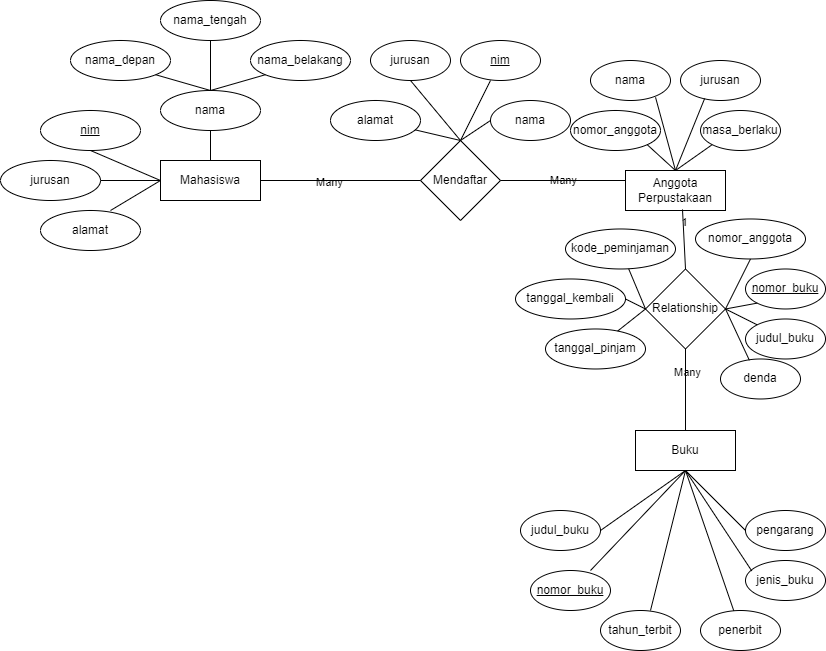

The diagram above was exported from draw.io. Its source (the exported page's mxGraphModel, read from the mxfile embedded in the PNG):
<mxGraphModel dx="1122" dy="696" grid="1" gridSize="10" guides="1" tooltips="1" connect="1" arrows="1" fold="1" page="1" pageScale="1" pageWidth="850" pageHeight="1100" math="0" shadow="0">
  <root>
    <mxCell id="0" />
    <mxCell id="1" parent="0" />
    <mxCell id="cmH2YjiCDrffghgq9gln-5" value="Mahasiswa" style="whiteSpace=wrap;html=1;align=center;labelBackgroundColor=none;" vertex="1" parent="1">
      <mxGeometry x="170" y="170" width="100" height="40" as="geometry" />
    </mxCell>
    <mxCell id="cmH2YjiCDrffghgq9gln-6" value="alamat" style="ellipse;whiteSpace=wrap;html=1;align=center;labelBackgroundColor=none;" vertex="1" parent="1">
      <mxGeometry x="50" y="220" width="100" height="40" as="geometry" />
    </mxCell>
    <mxCell id="cmH2YjiCDrffghgq9gln-7" value="jurusan" style="ellipse;whiteSpace=wrap;html=1;align=center;labelBackgroundColor=none;" vertex="1" parent="1">
      <mxGeometry x="10" y="170" width="100" height="40" as="geometry" />
    </mxCell>
    <mxCell id="cmH2YjiCDrffghgq9gln-8" value="&lt;u&gt;nim&lt;/u&gt;" style="ellipse;whiteSpace=wrap;html=1;align=center;labelBackgroundColor=none;" vertex="1" parent="1">
      <mxGeometry x="50" y="120" width="100" height="40" as="geometry" />
    </mxCell>
    <mxCell id="cmH2YjiCDrffghgq9gln-9" value="" style="endArrow=none;html=1;rounded=0;exitX=1;exitY=0.5;exitDx=0;exitDy=0;entryX=0;entryY=0.5;entryDx=0;entryDy=0;labelBackgroundColor=none;" edge="1" parent="1" source="cmH2YjiCDrffghgq9gln-7" target="cmH2YjiCDrffghgq9gln-5">
      <mxGeometry relative="1" as="geometry">
        <mxPoint x="120" y="190" as="sourcePoint" />
        <mxPoint x="170" y="190" as="targetPoint" />
      </mxGeometry>
    </mxCell>
    <mxCell id="cmH2YjiCDrffghgq9gln-10" value="" style="endArrow=none;html=1;rounded=0;entryX=0;entryY=0.5;entryDx=0;entryDy=0;exitX=0.7;exitY=0;exitDx=0;exitDy=0;exitPerimeter=0;labelBackgroundColor=none;" edge="1" parent="1" source="cmH2YjiCDrffghgq9gln-6" target="cmH2YjiCDrffghgq9gln-5">
      <mxGeometry relative="1" as="geometry">
        <mxPoint x="120" y="220" as="sourcePoint" />
        <mxPoint x="280" y="230" as="targetPoint" />
      </mxGeometry>
    </mxCell>
    <mxCell id="cmH2YjiCDrffghgq9gln-13" value="" style="endArrow=none;html=1;rounded=0;exitX=0.5;exitY=1;exitDx=0;exitDy=0;entryX=0;entryY=0.5;entryDx=0;entryDy=0;labelBackgroundColor=none;" edge="1" parent="1" source="cmH2YjiCDrffghgq9gln-8" target="cmH2YjiCDrffghgq9gln-5">
      <mxGeometry relative="1" as="geometry">
        <mxPoint x="110" y="160" as="sourcePoint" />
        <mxPoint x="170" y="190" as="targetPoint" />
      </mxGeometry>
    </mxCell>
    <mxCell id="cmH2YjiCDrffghgq9gln-14" value="nama" style="ellipse;whiteSpace=wrap;html=1;align=center;labelBackgroundColor=none;" vertex="1" parent="1">
      <mxGeometry x="170" y="100" width="100" height="40" as="geometry" />
    </mxCell>
    <mxCell id="cmH2YjiCDrffghgq9gln-15" value="nama_belakang" style="ellipse;whiteSpace=wrap;html=1;align=center;labelBackgroundColor=none;" vertex="1" parent="1">
      <mxGeometry x="260" y="50" width="100" height="40" as="geometry" />
    </mxCell>
    <mxCell id="cmH2YjiCDrffghgq9gln-16" value="nama_tengah" style="ellipse;whiteSpace=wrap;html=1;align=center;labelBackgroundColor=none;" vertex="1" parent="1">
      <mxGeometry x="170" y="10" width="100" height="40" as="geometry" />
    </mxCell>
    <mxCell id="cmH2YjiCDrffghgq9gln-17" value="nama_depan" style="ellipse;whiteSpace=wrap;html=1;align=center;labelBackgroundColor=none;" vertex="1" parent="1">
      <mxGeometry x="80" y="50" width="100" height="40" as="geometry" />
    </mxCell>
    <mxCell id="cmH2YjiCDrffghgq9gln-18" value="" style="endArrow=none;html=1;rounded=0;entryX=0.5;entryY=1;entryDx=0;entryDy=0;exitX=0.5;exitY=0;exitDx=0;exitDy=0;labelBackgroundColor=none;" edge="1" parent="1" source="cmH2YjiCDrffghgq9gln-5" target="cmH2YjiCDrffghgq9gln-14">
      <mxGeometry relative="1" as="geometry">
        <mxPoint x="220" y="166" as="sourcePoint" />
        <mxPoint x="400" y="110" as="targetPoint" />
      </mxGeometry>
    </mxCell>
    <mxCell id="cmH2YjiCDrffghgq9gln-19" value="" style="endArrow=none;html=1;rounded=0;exitX=0.5;exitY=0;exitDx=0;exitDy=0;entryX=0.5;entryY=1;entryDx=0;entryDy=0;labelBackgroundColor=none;" edge="1" parent="1" source="cmH2YjiCDrffghgq9gln-14" target="cmH2YjiCDrffghgq9gln-16">
      <mxGeometry relative="1" as="geometry">
        <mxPoint x="240" y="110" as="sourcePoint" />
        <mxPoint x="400" y="110" as="targetPoint" />
      </mxGeometry>
    </mxCell>
    <mxCell id="cmH2YjiCDrffghgq9gln-20" value="" style="endArrow=none;html=1;rounded=0;entryX=0;entryY=1;entryDx=0;entryDy=0;labelBackgroundColor=none;" edge="1" parent="1" target="cmH2YjiCDrffghgq9gln-15">
      <mxGeometry relative="1" as="geometry">
        <mxPoint x="220" y="100" as="sourcePoint" />
        <mxPoint x="400" y="110" as="targetPoint" />
      </mxGeometry>
    </mxCell>
    <mxCell id="cmH2YjiCDrffghgq9gln-21" value="" style="endArrow=none;html=1;rounded=0;entryX=1;entryY=1;entryDx=0;entryDy=0;labelBackgroundColor=none;" edge="1" parent="1" target="cmH2YjiCDrffghgq9gln-17">
      <mxGeometry relative="1" as="geometry">
        <mxPoint x="220" y="100" as="sourcePoint" />
        <mxPoint x="400" y="110" as="targetPoint" />
      </mxGeometry>
    </mxCell>
    <mxCell id="cmH2YjiCDrffghgq9gln-23" value="Mendaftar" style="shape=rhombus;perimeter=rhombusPerimeter;whiteSpace=wrap;html=1;align=center;labelBackgroundColor=none;" vertex="1" parent="1">
      <mxGeometry x="430" y="150" width="80" height="80" as="geometry" />
    </mxCell>
    <mxCell id="cmH2YjiCDrffghgq9gln-24" value="alamat" style="ellipse;whiteSpace=wrap;html=1;align=center;labelBackgroundColor=none;" vertex="1" parent="1">
      <mxGeometry x="340" y="110" width="90" height="40" as="geometry" />
    </mxCell>
    <mxCell id="cmH2YjiCDrffghgq9gln-25" value="nama" style="ellipse;whiteSpace=wrap;html=1;align=center;labelBackgroundColor=none;" vertex="1" parent="1">
      <mxGeometry x="500" y="110" width="80" height="40" as="geometry" />
    </mxCell>
    <mxCell id="cmH2YjiCDrffghgq9gln-27" value="&lt;u&gt;nim&lt;/u&gt;" style="ellipse;whiteSpace=wrap;html=1;align=center;labelBackgroundColor=none;" vertex="1" parent="1">
      <mxGeometry x="470" y="50" width="80" height="40" as="geometry" />
    </mxCell>
    <mxCell id="cmH2YjiCDrffghgq9gln-28" value="jurusan" style="ellipse;whiteSpace=wrap;html=1;align=center;labelBackgroundColor=none;" vertex="1" parent="1">
      <mxGeometry x="380" y="50" width="80" height="40" as="geometry" />
    </mxCell>
    <mxCell id="cmH2YjiCDrffghgq9gln-29" value="" style="endArrow=none;html=1;rounded=0;exitX=0.5;exitY=0;exitDx=0;exitDy=0;entryX=0;entryY=0.5;entryDx=0;entryDy=0;labelBackgroundColor=none;" edge="1" parent="1" source="cmH2YjiCDrffghgq9gln-23" target="cmH2YjiCDrffghgq9gln-25">
      <mxGeometry relative="1" as="geometry">
        <mxPoint x="420" y="120" as="sourcePoint" />
        <mxPoint x="580" y="120" as="targetPoint" />
      </mxGeometry>
    </mxCell>
    <mxCell id="cmH2YjiCDrffghgq9gln-30" value="" style="endArrow=none;html=1;rounded=0;exitX=0.5;exitY=0;exitDx=0;exitDy=0;labelBackgroundColor=none;" edge="1" parent="1" source="cmH2YjiCDrffghgq9gln-23">
      <mxGeometry relative="1" as="geometry">
        <mxPoint x="460" y="160" as="sourcePoint" />
        <mxPoint x="500" y="90" as="targetPoint" />
      </mxGeometry>
    </mxCell>
    <mxCell id="cmH2YjiCDrffghgq9gln-31" value="" style="endArrow=none;html=1;rounded=0;entryX=0.5;entryY=1;entryDx=0;entryDy=0;exitX=0.5;exitY=0;exitDx=0;exitDy=0;labelBackgroundColor=none;" edge="1" parent="1" source="cmH2YjiCDrffghgq9gln-23" target="cmH2YjiCDrffghgq9gln-28">
      <mxGeometry relative="1" as="geometry">
        <mxPoint x="460" y="160" as="sourcePoint" />
        <mxPoint x="580" y="120" as="targetPoint" />
      </mxGeometry>
    </mxCell>
    <mxCell id="cmH2YjiCDrffghgq9gln-32" value="" style="endArrow=none;html=1;rounded=0;exitX=0.5;exitY=0;exitDx=0;exitDy=0;labelBackgroundColor=none;" edge="1" parent="1" source="cmH2YjiCDrffghgq9gln-23" target="cmH2YjiCDrffghgq9gln-24">
      <mxGeometry relative="1" as="geometry">
        <mxPoint x="460" y="160" as="sourcePoint" />
        <mxPoint x="580" y="120" as="targetPoint" />
      </mxGeometry>
    </mxCell>
    <mxCell id="cmH2YjiCDrffghgq9gln-33" value="Anggota Perpustakaan" style="whiteSpace=wrap;html=1;align=center;labelBackgroundColor=none;" vertex="1" parent="1">
      <mxGeometry x="635" y="180" width="100" height="40" as="geometry" />
    </mxCell>
    <mxCell id="cmH2YjiCDrffghgq9gln-37" value="nama" style="ellipse;whiteSpace=wrap;html=1;align=center;labelBackgroundColor=none;" vertex="1" parent="1">
      <mxGeometry x="600" y="70" width="80" height="40" as="geometry" />
    </mxCell>
    <mxCell id="cmH2YjiCDrffghgq9gln-38" value="nomor_anggota" style="ellipse;whiteSpace=wrap;html=1;align=center;labelBackgroundColor=none;" vertex="1" parent="1">
      <mxGeometry x="580" y="120" width="90" height="40" as="geometry" />
    </mxCell>
    <mxCell id="cmH2YjiCDrffghgq9gln-39" value="jurusan" style="ellipse;whiteSpace=wrap;html=1;align=center;labelBackgroundColor=none;" vertex="1" parent="1">
      <mxGeometry x="690" y="70" width="80" height="40" as="geometry" />
    </mxCell>
    <mxCell id="cmH2YjiCDrffghgq9gln-40" value="masa_berlaku" style="ellipse;whiteSpace=wrap;html=1;align=center;labelBackgroundColor=none;" vertex="1" parent="1">
      <mxGeometry x="710" y="120" width="80" height="40" as="geometry" />
    </mxCell>
    <mxCell id="cmH2YjiCDrffghgq9gln-42" value="" style="endArrow=none;html=1;rounded=0;exitX=0.5;exitY=0;exitDx=0;exitDy=0;entryX=0;entryY=1;entryDx=0;entryDy=0;labelBackgroundColor=none;" edge="1" parent="1" source="cmH2YjiCDrffghgq9gln-33" target="cmH2YjiCDrffghgq9gln-40">
      <mxGeometry relative="1" as="geometry">
        <mxPoint x="640" y="120" as="sourcePoint" />
        <mxPoint x="800" y="120" as="targetPoint" />
      </mxGeometry>
    </mxCell>
    <mxCell id="cmH2YjiCDrffghgq9gln-43" value="" style="endArrow=none;html=1;rounded=0;entryX=0.302;entryY=0.95;entryDx=0;entryDy=0;entryPerimeter=0;exitX=0.5;exitY=0;exitDx=0;exitDy=0;labelBackgroundColor=none;" edge="1" parent="1" source="cmH2YjiCDrffghgq9gln-33" target="cmH2YjiCDrffghgq9gln-39">
      <mxGeometry relative="1" as="geometry">
        <mxPoint x="690" y="180" as="sourcePoint" />
        <mxPoint x="800" y="120" as="targetPoint" />
      </mxGeometry>
    </mxCell>
    <mxCell id="cmH2YjiCDrffghgq9gln-44" value="" style="endArrow=none;html=1;rounded=0;exitX=0.5;exitY=0;exitDx=0;exitDy=0;entryX=0.813;entryY=0.921;entryDx=0;entryDy=0;entryPerimeter=0;labelBackgroundColor=none;" edge="1" parent="1" source="cmH2YjiCDrffghgq9gln-33" target="cmH2YjiCDrffghgq9gln-37">
      <mxGeometry relative="1" as="geometry">
        <mxPoint x="640" y="160" as="sourcePoint" />
        <mxPoint x="660" y="110" as="targetPoint" />
      </mxGeometry>
    </mxCell>
    <mxCell id="cmH2YjiCDrffghgq9gln-45" value="" style="endArrow=none;html=1;rounded=0;entryX=1;entryY=1;entryDx=0;entryDy=0;exitX=0.5;exitY=0;exitDx=0;exitDy=0;labelBackgroundColor=none;" edge="1" parent="1" source="cmH2YjiCDrffghgq9gln-33" target="cmH2YjiCDrffghgq9gln-38">
      <mxGeometry relative="1" as="geometry">
        <mxPoint x="690" y="180" as="sourcePoint" />
        <mxPoint x="800" y="160" as="targetPoint" />
      </mxGeometry>
    </mxCell>
    <mxCell id="cmH2YjiCDrffghgq9gln-61" value="Relationship" style="shape=rhombus;perimeter=rhombusPerimeter;whiteSpace=wrap;html=1;align=center;labelBackgroundColor=none;" vertex="1" parent="1">
      <mxGeometry x="655" y="278.48" width="80" height="80" as="geometry" />
    </mxCell>
    <mxCell id="cmH2YjiCDrffghgq9gln-62" value="denda" style="ellipse;whiteSpace=wrap;html=1;align=center;labelBackgroundColor=none;" vertex="1" parent="1">
      <mxGeometry x="730" y="368.48" width="80" height="40" as="geometry" />
    </mxCell>
    <mxCell id="cmH2YjiCDrffghgq9gln-63" value="judul_buku" style="ellipse;whiteSpace=wrap;html=1;align=center;labelBackgroundColor=none;" vertex="1" parent="1">
      <mxGeometry x="755" y="328.48" width="80" height="40" as="geometry" />
    </mxCell>
    <mxCell id="cmH2YjiCDrffghgq9gln-64" value="&lt;u&gt;nomor_buku&lt;/u&gt;" style="ellipse;whiteSpace=wrap;html=1;align=center;labelBackgroundColor=none;" vertex="1" parent="1">
      <mxGeometry x="755" y="278.48" width="80" height="40" as="geometry" />
    </mxCell>
    <mxCell id="cmH2YjiCDrffghgq9gln-65" value="nomor_anggota" style="ellipse;whiteSpace=wrap;html=1;align=center;labelBackgroundColor=none;" vertex="1" parent="1">
      <mxGeometry x="705" y="228.48" width="110" height="40" as="geometry" />
    </mxCell>
    <mxCell id="cmH2YjiCDrffghgq9gln-67" value="tanggal_pinjam" style="ellipse;whiteSpace=wrap;html=1;align=center;labelBackgroundColor=none;" vertex="1" parent="1">
      <mxGeometry x="555" y="338.48" width="100" height="40" as="geometry" />
    </mxCell>
    <mxCell id="cmH2YjiCDrffghgq9gln-68" value="tanggal_kembali" style="ellipse;whiteSpace=wrap;html=1;align=center;labelBackgroundColor=none;" vertex="1" parent="1">
      <mxGeometry x="525" y="288.48" width="110" height="40" as="geometry" />
    </mxCell>
    <mxCell id="cmH2YjiCDrffghgq9gln-69" value="kode_peminjaman" style="ellipse;whiteSpace=wrap;html=1;align=center;labelBackgroundColor=none;" vertex="1" parent="1">
      <mxGeometry x="575" y="238.48" width="110" height="40" as="geometry" />
    </mxCell>
    <mxCell id="cmH2YjiCDrffghgq9gln-71" value="" style="endArrow=none;html=1;rounded=0;exitX=1;exitY=0.5;exitDx=0;exitDy=0;entryX=0.5;entryY=1;entryDx=0;entryDy=0;labelBackgroundColor=none;" edge="1" parent="1" source="cmH2YjiCDrffghgq9gln-61" target="cmH2YjiCDrffghgq9gln-65">
      <mxGeometry relative="1" as="geometry">
        <mxPoint x="605" y="298.48" as="sourcePoint" />
        <mxPoint x="765" y="298.48" as="targetPoint" />
      </mxGeometry>
    </mxCell>
    <mxCell id="cmH2YjiCDrffghgq9gln-72" value="" style="endArrow=none;html=1;rounded=0;entryX=0;entryY=1;entryDx=0;entryDy=0;exitX=1;exitY=0.5;exitDx=0;exitDy=0;labelBackgroundColor=none;" edge="1" parent="1" source="cmH2YjiCDrffghgq9gln-61" target="cmH2YjiCDrffghgq9gln-64">
      <mxGeometry relative="1" as="geometry">
        <mxPoint x="735" y="318.48" as="sourcePoint" />
        <mxPoint x="765" y="298.48" as="targetPoint" />
      </mxGeometry>
    </mxCell>
    <mxCell id="cmH2YjiCDrffghgq9gln-73" value="" style="endArrow=none;html=1;rounded=0;entryX=0;entryY=0;entryDx=0;entryDy=0;exitX=1;exitY=0.5;exitDx=0;exitDy=0;labelBackgroundColor=none;" edge="1" parent="1" source="cmH2YjiCDrffghgq9gln-61" target="cmH2YjiCDrffghgq9gln-63">
      <mxGeometry relative="1" as="geometry">
        <mxPoint x="735" y="318.48" as="sourcePoint" />
        <mxPoint x="765" y="298.48" as="targetPoint" />
      </mxGeometry>
    </mxCell>
    <mxCell id="cmH2YjiCDrffghgq9gln-74" value="" style="endArrow=none;html=1;rounded=0;exitX=1;exitY=0.5;exitDx=0;exitDy=0;entryX=0.361;entryY=0.033;entryDx=0;entryDy=0;entryPerimeter=0;labelBackgroundColor=none;" edge="1" parent="1" source="cmH2YjiCDrffghgq9gln-61" target="cmH2YjiCDrffghgq9gln-62">
      <mxGeometry relative="1" as="geometry">
        <mxPoint x="605" y="298.48" as="sourcePoint" />
        <mxPoint x="765" y="298.48" as="targetPoint" />
      </mxGeometry>
    </mxCell>
    <mxCell id="cmH2YjiCDrffghgq9gln-75" value="" style="endArrow=none;html=1;rounded=0;exitX=0;exitY=0.5;exitDx=0;exitDy=0;labelBackgroundColor=none;" edge="1" parent="1" source="cmH2YjiCDrffghgq9gln-61" target="cmH2YjiCDrffghgq9gln-69">
      <mxGeometry relative="1" as="geometry">
        <mxPoint x="615" y="338.48" as="sourcePoint" />
        <mxPoint x="775" y="338.48" as="targetPoint" />
      </mxGeometry>
    </mxCell>
    <mxCell id="cmH2YjiCDrffghgq9gln-76" value="" style="endArrow=none;html=1;rounded=0;entryX=1;entryY=0.5;entryDx=0;entryDy=0;exitX=0;exitY=0.5;exitDx=0;exitDy=0;labelBackgroundColor=none;" edge="1" parent="1" source="cmH2YjiCDrffghgq9gln-61" target="cmH2YjiCDrffghgq9gln-68">
      <mxGeometry relative="1" as="geometry">
        <mxPoint x="655" y="318.48" as="sourcePoint" />
        <mxPoint x="775" y="338.48" as="targetPoint" />
      </mxGeometry>
    </mxCell>
    <mxCell id="cmH2YjiCDrffghgq9gln-77" value="" style="endArrow=none;html=1;rounded=0;entryX=0;entryY=0.5;entryDx=0;entryDy=0;labelBackgroundColor=none;" edge="1" parent="1" source="cmH2YjiCDrffghgq9gln-67" target="cmH2YjiCDrffghgq9gln-61">
      <mxGeometry relative="1" as="geometry">
        <mxPoint x="615" y="338.48" as="sourcePoint" />
        <mxPoint x="775" y="338.48" as="targetPoint" />
      </mxGeometry>
    </mxCell>
    <mxCell id="cmH2YjiCDrffghgq9gln-78" value="Buku" style="whiteSpace=wrap;html=1;align=center;labelBackgroundColor=none;" vertex="1" parent="1">
      <mxGeometry x="645" y="440" width="100" height="40" as="geometry" />
    </mxCell>
    <mxCell id="cmH2YjiCDrffghgq9gln-80" value="" style="endArrow=none;html=1;rounded=0;exitX=1;exitY=0.5;exitDx=0;exitDy=0;entryX=0;entryY=0.5;entryDx=0;entryDy=0;labelBackgroundColor=none;" edge="1" parent="1" source="cmH2YjiCDrffghgq9gln-5" target="cmH2YjiCDrffghgq9gln-23">
      <mxGeometry relative="1" as="geometry">
        <mxPoint x="190" y="200" as="sourcePoint" />
        <mxPoint x="350" y="200" as="targetPoint" />
      </mxGeometry>
    </mxCell>
    <mxCell id="cmH2YjiCDrffghgq9gln-81" value="Many" style="edgeLabel;html=1;align=center;verticalAlign=middle;resizable=0;points=[];labelBackgroundColor=none;" vertex="1" connectable="0" parent="cmH2YjiCDrffghgq9gln-80">
      <mxGeometry x="-0.1543" y="-1" relative="1" as="geometry">
        <mxPoint as="offset" />
      </mxGeometry>
    </mxCell>
    <mxCell id="cmH2YjiCDrffghgq9gln-82" value="pengarang" style="ellipse;whiteSpace=wrap;html=1;align=center;labelBackgroundColor=none;" vertex="1" parent="1">
      <mxGeometry x="755" y="520" width="80" height="40" as="geometry" />
    </mxCell>
    <mxCell id="cmH2YjiCDrffghgq9gln-83" value="judul_buku" style="ellipse;whiteSpace=wrap;html=1;align=center;labelBackgroundColor=none;" vertex="1" parent="1">
      <mxGeometry x="530" y="520" width="80" height="40" as="geometry" />
    </mxCell>
    <mxCell id="cmH2YjiCDrffghgq9gln-85" value="jenis_buku" style="ellipse;whiteSpace=wrap;html=1;align=center;labelBackgroundColor=none;" vertex="1" parent="1">
      <mxGeometry x="755" y="570" width="80" height="40" as="geometry" />
    </mxCell>
    <mxCell id="cmH2YjiCDrffghgq9gln-86" value="penerbit" style="ellipse;whiteSpace=wrap;html=1;align=center;labelBackgroundColor=none;" vertex="1" parent="1">
      <mxGeometry x="710" y="620" width="80" height="40" as="geometry" />
    </mxCell>
    <mxCell id="cmH2YjiCDrffghgq9gln-87" value="tahun_terbit" style="ellipse;whiteSpace=wrap;html=1;align=center;labelBackgroundColor=none;" vertex="1" parent="1">
      <mxGeometry x="610" y="620" width="80" height="40" as="geometry" />
    </mxCell>
    <mxCell id="cmH2YjiCDrffghgq9gln-88" value="&lt;u&gt;nomor_buku&lt;/u&gt;" style="ellipse;whiteSpace=wrap;html=1;align=center;labelBackgroundColor=none;" vertex="1" parent="1">
      <mxGeometry x="540" y="580" width="80" height="40" as="geometry" />
    </mxCell>
    <mxCell id="cmH2YjiCDrffghgq9gln-89" value="" style="endArrow=none;html=1;rounded=0;exitX=0.5;exitY=1;exitDx=0;exitDy=0;entryX=0;entryY=0.5;entryDx=0;entryDy=0;labelBackgroundColor=none;" edge="1" parent="1" source="cmH2YjiCDrffghgq9gln-78" target="cmH2YjiCDrffghgq9gln-82">
      <mxGeometry relative="1" as="geometry">
        <mxPoint x="590" y="570" as="sourcePoint" />
        <mxPoint x="750" y="570" as="targetPoint" />
      </mxGeometry>
    </mxCell>
    <mxCell id="cmH2YjiCDrffghgq9gln-90" value="" style="endArrow=none;html=1;rounded=0;exitX=0.5;exitY=1;exitDx=0;exitDy=0;entryX=0.078;entryY=0.26;entryDx=0;entryDy=0;entryPerimeter=0;labelBackgroundColor=none;" edge="1" parent="1" source="cmH2YjiCDrffghgq9gln-78" target="cmH2YjiCDrffghgq9gln-85">
      <mxGeometry relative="1" as="geometry">
        <mxPoint x="590" y="570" as="sourcePoint" />
        <mxPoint x="750" y="570" as="targetPoint" />
      </mxGeometry>
    </mxCell>
    <mxCell id="cmH2YjiCDrffghgq9gln-91" value="" style="endArrow=none;html=1;rounded=0;exitX=0.5;exitY=1;exitDx=0;exitDy=0;labelBackgroundColor=none;" edge="1" parent="1" source="cmH2YjiCDrffghgq9gln-78" target="cmH2YjiCDrffghgq9gln-86">
      <mxGeometry relative="1" as="geometry">
        <mxPoint x="590" y="570" as="sourcePoint" />
        <mxPoint x="750" y="570" as="targetPoint" />
      </mxGeometry>
    </mxCell>
    <mxCell id="cmH2YjiCDrffghgq9gln-92" value="" style="endArrow=none;html=1;rounded=0;entryX=0.625;entryY=0;entryDx=0;entryDy=0;entryPerimeter=0;exitX=0.5;exitY=1;exitDx=0;exitDy=0;labelBackgroundColor=none;" edge="1" parent="1" source="cmH2YjiCDrffghgq9gln-78" target="cmH2YjiCDrffghgq9gln-87">
      <mxGeometry relative="1" as="geometry">
        <mxPoint x="680" y="500" as="sourcePoint" />
        <mxPoint x="750" y="570" as="targetPoint" />
      </mxGeometry>
    </mxCell>
    <mxCell id="cmH2YjiCDrffghgq9gln-93" value="" style="endArrow=none;html=1;rounded=0;entryX=0.75;entryY=0;entryDx=0;entryDy=0;entryPerimeter=0;exitX=0.5;exitY=1;exitDx=0;exitDy=0;labelBackgroundColor=none;" edge="1" parent="1" source="cmH2YjiCDrffghgq9gln-78" target="cmH2YjiCDrffghgq9gln-88">
      <mxGeometry relative="1" as="geometry">
        <mxPoint x="700" y="490" as="sourcePoint" />
        <mxPoint x="750" y="570" as="targetPoint" />
      </mxGeometry>
    </mxCell>
    <mxCell id="cmH2YjiCDrffghgq9gln-94" value="" style="endArrow=none;html=1;rounded=0;entryX=1;entryY=0.5;entryDx=0;entryDy=0;exitX=0.5;exitY=1;exitDx=0;exitDy=0;labelBackgroundColor=none;" edge="1" parent="1" source="cmH2YjiCDrffghgq9gln-78" target="cmH2YjiCDrffghgq9gln-83">
      <mxGeometry relative="1" as="geometry">
        <mxPoint x="680" y="500" as="sourcePoint" />
        <mxPoint x="750" y="570" as="targetPoint" />
      </mxGeometry>
    </mxCell>
    <mxCell id="cmH2YjiCDrffghgq9gln-95" value="" style="endArrow=none;html=1;rounded=0;exitX=1;exitY=0.5;exitDx=0;exitDy=0;entryX=0;entryY=0.25;entryDx=0;entryDy=0;labelBackgroundColor=none;" edge="1" parent="1" source="cmH2YjiCDrffghgq9gln-23" target="cmH2YjiCDrffghgq9gln-33">
      <mxGeometry relative="1" as="geometry">
        <mxPoint x="240" y="290" as="sourcePoint" />
        <mxPoint x="400" y="290" as="targetPoint" />
      </mxGeometry>
    </mxCell>
    <mxCell id="cmH2YjiCDrffghgq9gln-96" value="Many" style="edgeLabel;html=1;align=center;verticalAlign=middle;resizable=0;points=[];labelBackgroundColor=none;" vertex="1" connectable="0" parent="cmH2YjiCDrffghgq9gln-95">
      <mxGeometry x="0.0033" y="1" relative="1" as="geometry">
        <mxPoint as="offset" />
      </mxGeometry>
    </mxCell>
    <mxCell id="cmH2YjiCDrffghgq9gln-97" value="" style="endArrow=none;html=1;rounded=0;exitX=0.57;exitY=0.973;exitDx=0;exitDy=0;entryX=0.5;entryY=0;entryDx=0;entryDy=0;exitPerimeter=0;labelBackgroundColor=none;" edge="1" parent="1" source="cmH2YjiCDrffghgq9gln-33" target="cmH2YjiCDrffghgq9gln-61">
      <mxGeometry relative="1" as="geometry">
        <mxPoint x="699.8" y="219.99999999999997" as="sourcePoint" />
        <mxPoint x="735" y="378.48" as="targetPoint" />
      </mxGeometry>
    </mxCell>
    <mxCell id="cmH2YjiCDrffghgq9gln-98" value="1" style="edgeLabel;html=1;align=center;verticalAlign=middle;resizable=0;points=[];labelBackgroundColor=none;" vertex="1" connectable="0" parent="cmH2YjiCDrffghgq9gln-97">
      <mxGeometry x="-0.5637" y="1" relative="1" as="geometry">
        <mxPoint as="offset" />
      </mxGeometry>
    </mxCell>
    <mxCell id="cmH2YjiCDrffghgq9gln-99" value="" style="endArrow=none;html=1;rounded=0;entryX=0.5;entryY=1;entryDx=0;entryDy=0;exitX=0.5;exitY=0;exitDx=0;exitDy=0;labelBackgroundColor=none;" edge="1" parent="1" source="cmH2YjiCDrffghgq9gln-78" target="cmH2YjiCDrffghgq9gln-61">
      <mxGeometry relative="1" as="geometry">
        <mxPoint x="694.71" y="460" as="sourcePoint" />
        <mxPoint x="694.71" y="358.48000000000013" as="targetPoint" />
      </mxGeometry>
    </mxCell>
    <mxCell id="cmH2YjiCDrffghgq9gln-103" value="Many" style="edgeLabel;html=1;align=center;verticalAlign=middle;resizable=0;points=[];labelBackgroundColor=none;" vertex="1" connectable="0" parent="cmH2YjiCDrffghgq9gln-99">
      <mxGeometry x="0.4381" y="-1" relative="1" as="geometry">
        <mxPoint as="offset" />
      </mxGeometry>
    </mxCell>
  </root>
</mxGraphModel>